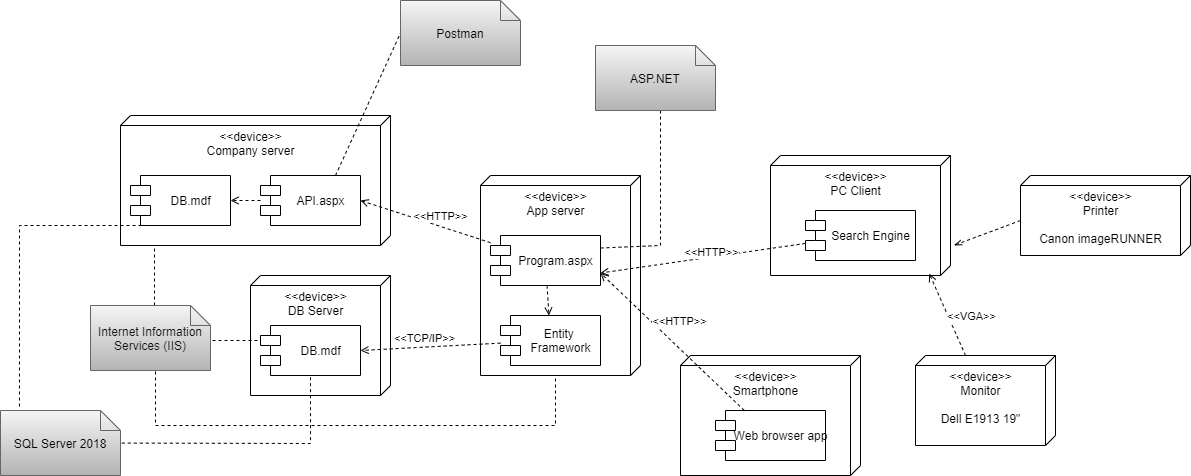

The diagram above was exported from draw.io. Its source (the exported page's mxGraphModel, read from the mxfile embedded in the PNG):
<mxGraphModel dx="392" dy="910" grid="1" gridSize="10" guides="1" tooltips="1" connect="1" arrows="1" fold="1" page="1" pageScale="1" pageWidth="1654" pageHeight="1169" math="0" shadow="0">
  <root>
    <mxCell id="0" />
    <mxCell id="1" parent="0" />
    <mxCell id="3" value="&amp;lt;&amp;lt;device&amp;gt;&amp;gt;&lt;br&gt;DB Server" style="verticalAlign=top;align=center;spacingTop=8;spacingLeft=2;spacingRight=12;shape=cube;size=10;direction=south;fontStyle=0;html=1;" parent="1" vertex="1">
      <mxGeometry x="320" y="440" width="140" height="120" as="geometry" />
    </mxCell>
    <mxCell id="4" value="&amp;lt;&amp;lt;device&amp;gt;&amp;gt;&lt;br&gt;PC Client" style="verticalAlign=top;align=center;spacingTop=8;spacingLeft=2;spacingRight=12;shape=cube;size=10;direction=south;fontStyle=0;html=1;" parent="1" vertex="1">
      <mxGeometry x="840" y="320" width="180" height="120" as="geometry" />
    </mxCell>
    <mxCell id="5" value="&amp;lt;&amp;lt;device&amp;gt;&amp;gt;&lt;br&gt;App server" style="verticalAlign=top;align=center;spacingTop=8;spacingLeft=2;spacingRight=12;shape=cube;size=10;direction=south;fontStyle=0;html=1;" parent="1" vertex="1">
      <mxGeometry x="550" y="340" width="160" height="200" as="geometry" />
    </mxCell>
    <mxCell id="6" value="DB.mdf" style="shape=module;align=left;spacingLeft=20;align=center;verticalAlign=middle;html=1;" parent="1" vertex="1">
      <mxGeometry x="330" y="490" width="100" height="50" as="geometry" />
    </mxCell>
    <mxCell id="7" style="edgeStyle=none;rounded=0;orthogonalLoop=1;jettySize=auto;html=1;dashed=1;endArrow=open;endFill=0;" parent="1" source="8" target="17" edge="1">
      <mxGeometry relative="1" as="geometry" />
    </mxCell>
    <mxCell id="8" value="Program.aspx" style="shape=module;align=left;spacingLeft=20;align=center;verticalAlign=middle;html=1;" parent="1" vertex="1">
      <mxGeometry x="560" y="400" width="110" height="50" as="geometry" />
    </mxCell>
    <mxCell id="9" style="edgeStyle=none;rounded=0;orthogonalLoop=1;jettySize=auto;html=1;entryX=0.984;entryY=0.118;entryDx=0;entryDy=0;entryPerimeter=0;dashed=1;endArrow=open;endFill=0;" parent="1" source="11" target="4" edge="1">
      <mxGeometry relative="1" as="geometry" />
    </mxCell>
    <mxCell id="10" value="&amp;lt;&amp;lt;VGA&amp;gt;&amp;gt;" style="edgeLabel;html=1;align=center;verticalAlign=middle;resizable=0;points=[];" parent="9" vertex="1" connectable="0">
      <mxGeometry x="-0.3823" y="2" relative="1" as="geometry">
        <mxPoint x="18.210000000000004" y="-15" as="offset" />
      </mxGeometry>
    </mxCell>
    <mxCell id="11" value="&amp;lt;&amp;lt;device&amp;gt;&amp;gt;&lt;br&gt;Monitor&lt;br&gt;&lt;br&gt;Dell E1913 19&quot;" style="verticalAlign=top;align=center;spacingTop=8;spacingLeft=2;spacingRight=12;shape=cube;size=10;direction=south;fontStyle=0;html=1;" parent="1" vertex="1">
      <mxGeometry x="985" y="520" width="140" height="90" as="geometry" />
    </mxCell>
    <mxCell id="12" style="edgeStyle=none;rounded=0;orthogonalLoop=1;jettySize=auto;html=1;entryX=1;entryY=0.75;entryDx=0;entryDy=0;dashed=1;endArrow=open;endFill=0;" parent="1" source="14" target="8" edge="1">
      <mxGeometry relative="1" as="geometry" />
    </mxCell>
    <mxCell id="13" value="&amp;lt;&amp;lt;HTTP&amp;gt;&amp;gt;" style="edgeLabel;html=1;align=center;verticalAlign=middle;resizable=0;points=[];" parent="12" vertex="1" connectable="0">
      <mxGeometry x="-0.1972" y="3" relative="1" as="geometry">
        <mxPoint x="-13.17" y="-6.17" as="offset" />
      </mxGeometry>
    </mxCell>
    <mxCell id="14" value="Search Engine" style="shape=module;align=left;spacingLeft=20;align=center;verticalAlign=middle;html=1;" parent="1" vertex="1">
      <mxGeometry x="875" y="375" width="110" height="50" as="geometry" />
    </mxCell>
    <mxCell id="15" style="edgeStyle=none;rounded=0;orthogonalLoop=1;jettySize=auto;html=1;entryX=1;entryY=0.5;entryDx=0;entryDy=0;dashed=1;endArrow=open;endFill=0;" parent="1" source="17" target="6" edge="1">
      <mxGeometry relative="1" as="geometry" />
    </mxCell>
    <mxCell id="16" value="&amp;lt;&amp;lt;TCP/IP&amp;gt;&amp;gt;" style="edgeLabel;html=1;align=center;verticalAlign=middle;resizable=0;points=[];" parent="15" vertex="1" connectable="0">
      <mxGeometry x="-0.1178" y="-1" relative="1" as="geometry">
        <mxPoint x="-14.75" y="-7.25" as="offset" />
      </mxGeometry>
    </mxCell>
    <mxCell id="17" value="Entity &lt;br&gt;Framework" style="shape=module;align=left;spacingLeft=20;align=center;verticalAlign=middle;html=1;" parent="1" vertex="1">
      <mxGeometry x="570" y="480" width="100" height="50" as="geometry" />
    </mxCell>
    <mxCell id="18" value="&amp;lt;&amp;lt;device&amp;gt;&amp;gt;&lt;br&gt;Company server" style="verticalAlign=top;align=center;spacingTop=8;spacingLeft=2;spacingRight=12;shape=cube;size=10;direction=south;fontStyle=0;html=1;" parent="1" vertex="1">
      <mxGeometry x="190" y="280" width="270" height="130" as="geometry" />
    </mxCell>
    <mxCell id="19" style="edgeStyle=none;rounded=0;orthogonalLoop=1;jettySize=auto;html=1;entryX=1;entryY=0.5;entryDx=0;entryDy=0;dashed=1;endArrow=open;endFill=0;" parent="1" source="20" target="21" edge="1">
      <mxGeometry relative="1" as="geometry" />
    </mxCell>
    <mxCell id="20" value="API.aspx" style="shape=module;align=left;spacingLeft=20;align=center;verticalAlign=middle;html=1;" parent="1" vertex="1">
      <mxGeometry x="330" y="340" width="100" height="50" as="geometry" />
    </mxCell>
    <mxCell id="21" value="DB.mdf" style="shape=module;align=left;spacingLeft=20;align=center;verticalAlign=middle;html=1;" parent="1" vertex="1">
      <mxGeometry x="200" y="340" width="100" height="50" as="geometry" />
    </mxCell>
    <mxCell id="22" value="&amp;lt;&amp;lt;device&amp;gt;&amp;gt;&lt;br&gt;Smartphone" style="verticalAlign=top;align=center;spacingTop=8;spacingLeft=2;spacingRight=12;shape=cube;size=10;direction=south;fontStyle=0;html=1;" parent="1" vertex="1">
      <mxGeometry x="750" y="520" width="180" height="120" as="geometry" />
    </mxCell>
    <mxCell id="23" style="edgeStyle=none;rounded=0;orthogonalLoop=1;jettySize=auto;html=1;entryX=1;entryY=0.75;entryDx=0;entryDy=0;dashed=1;endArrow=open;endFill=0;" parent="1" source="25" target="8" edge="1">
      <mxGeometry relative="1" as="geometry" />
    </mxCell>
    <mxCell id="24" value="&amp;lt;&amp;lt;HTTP&amp;gt;&amp;gt;" style="edgeLabel;html=1;align=center;verticalAlign=middle;resizable=0;points=[];" parent="23" vertex="1" connectable="0">
      <mxGeometry x="-0.1074" y="1" relative="1" as="geometry">
        <mxPoint x="-0.240000000000002" y="-29.03" as="offset" />
      </mxGeometry>
    </mxCell>
    <mxCell id="25" value="Web browser app" style="shape=module;align=left;spacingLeft=20;align=center;verticalAlign=middle;html=1;" parent="1" vertex="1">
      <mxGeometry x="785" y="575" width="110" height="50" as="geometry" />
    </mxCell>
    <mxCell id="26" style="edgeStyle=none;rounded=0;orthogonalLoop=1;jettySize=auto;html=1;entryX=1;entryY=0.5;entryDx=0;entryDy=0;dashed=1;endArrow=open;endFill=0;" parent="1" source="8" target="20" edge="1">
      <mxGeometry relative="1" as="geometry" />
    </mxCell>
    <mxCell id="27" value="&amp;lt;&amp;lt;HTTP&amp;gt;&amp;gt;" style="edgeLabel;html=1;align=center;verticalAlign=middle;resizable=0;points=[];" parent="26" vertex="1" connectable="0">
      <mxGeometry x="-0.1209" relative="1" as="geometry">
        <mxPoint x="7.07" y="-8.650000000000002" as="offset" />
      </mxGeometry>
    </mxCell>
    <mxCell id="28" style="edgeStyle=none;rounded=0;orthogonalLoop=1;jettySize=auto;html=1;entryX=1.015;entryY=0.874;entryDx=0;entryDy=0;entryPerimeter=0;dashed=1;endArrow=none;endFill=0;" parent="1" target="18" edge="1">
      <mxGeometry relative="1" as="geometry">
        <mxPoint x="224" y="470" as="sourcePoint" />
      </mxGeometry>
    </mxCell>
    <mxCell id="30" style="edgeStyle=none;rounded=0;orthogonalLoop=1;jettySize=auto;html=1;dashed=1;endArrow=none;endFill=0;exitX=1.011;exitY=0.501;exitDx=0;exitDy=0;exitPerimeter=0;entryX=0.5;entryY=1;entryDx=0;entryDy=0;" parent="1" target="6" edge="1">
      <mxGeometry relative="1" as="geometry">
        <mxPoint x="191.31999999999994" y="607.565" as="sourcePoint" />
        <Array as="points">
          <mxPoint x="380" y="608" />
        </Array>
      </mxGeometry>
    </mxCell>
    <mxCell id="33" style="rounded=0;orthogonalLoop=1;jettySize=auto;html=1;exitX=0;exitY=0;exitDx=45;exitDy=170;exitPerimeter=0;entryX=0.749;entryY=-0.019;entryDx=0;entryDy=0;entryPerimeter=0;endArrow=openThin;endFill=0;strokeWidth=1;endSize=6;dashed=1;" parent="1" source="32" target="4" edge="1">
      <mxGeometry relative="1" as="geometry" />
    </mxCell>
    <mxCell id="32" value="&amp;lt;&amp;lt;device&amp;gt;&amp;gt;&lt;br&gt;Printer&lt;br&gt;&lt;br&gt;Canon imageRUNNER" style="verticalAlign=top;align=center;spacingTop=8;spacingLeft=2;spacingRight=12;shape=cube;size=10;direction=south;fontStyle=0;html=1;" parent="1" vertex="1">
      <mxGeometry x="1090" y="340" width="170" height="80" as="geometry" />
    </mxCell>
    <mxCell id="43" style="edgeStyle=none;rounded=0;orthogonalLoop=1;jettySize=auto;html=1;dashed=1;endArrow=none;endFill=0;exitX=0.75;exitY=0;exitDx=0;exitDy=0;entryX=0;entryY=0.5;entryDx=0;entryDy=0;entryPerimeter=0;" edge="1" parent="1" source="20" target="44">
      <mxGeometry relative="1" as="geometry">
        <mxPoint x="492.78834546336725" y="320" as="sourcePoint" />
        <mxPoint x="480" y="250" as="targetPoint" />
      </mxGeometry>
    </mxCell>
    <mxCell id="44" value="&lt;font style=&quot;font-size: 12px&quot;&gt;Postman&lt;/font&gt;" style="shape=note;size=20;whiteSpace=wrap;html=1;align=center;strokeColor=#666666;fillColor=#f5f5f5;gradientColor=#b3b3b3;fontColor=#030303;" vertex="1" parent="1">
      <mxGeometry x="470" y="165" width="120" height="65" as="geometry" />
    </mxCell>
    <mxCell id="47" style="edgeStyle=none;rounded=0;orthogonalLoop=1;jettySize=auto;html=1;dashed=1;endArrow=none;endFill=0;entryX=0;entryY=1;entryDx=10;entryDy=0;entryPerimeter=0;exitX=0.158;exitY=-0.062;exitDx=0;exitDy=0;exitPerimeter=0;" edge="1" parent="1" target="21">
      <mxGeometry relative="1" as="geometry">
        <mxPoint x="88.95999999999998" y="570.97" as="sourcePoint" />
        <mxPoint x="270" y="430.00076923076927" as="targetPoint" />
        <Array as="points">
          <mxPoint x="89" y="390" />
        </Array>
      </mxGeometry>
    </mxCell>
    <mxCell id="50" style="edgeStyle=none;rounded=0;orthogonalLoop=1;jettySize=auto;html=1;entryX=0;entryY=0;entryDx=0;entryDy=15;entryPerimeter=0;dashed=1;endArrow=none;endFill=0;exitX=0;exitY=0;exitDx=90;exitDy=45;exitPerimeter=0;" edge="1" parent="1" target="6">
      <mxGeometry relative="1" as="geometry">
        <mxPoint x="270" y="505" as="sourcePoint" />
        <mxPoint x="234.01999999999998" y="421.95000000000005" as="targetPoint" />
      </mxGeometry>
    </mxCell>
    <mxCell id="53" style="edgeStyle=none;rounded=0;orthogonalLoop=1;jettySize=auto;html=1;dashed=1;endArrow=none;endFill=0;exitX=1;exitY=0.25;exitDx=0;exitDy=0;entryX=0.5;entryY=1;entryDx=0;entryDy=0;entryPerimeter=0;" edge="1" parent="1" source="8">
      <mxGeometry relative="1" as="geometry">
        <mxPoint x="680" y="416.25" as="sourcePoint" />
        <mxPoint x="730" y="275" as="targetPoint" />
        <Array as="points">
          <mxPoint x="730" y="410" />
        </Array>
      </mxGeometry>
    </mxCell>
    <mxCell id="54" style="edgeStyle=none;rounded=0;orthogonalLoop=1;jettySize=auto;html=1;entryX=0;entryY=0;entryDx=200;entryDy=85;entryPerimeter=0;dashed=1;endArrow=none;endFill=0;exitX=0.5;exitY=1;exitDx=0;exitDy=0;exitPerimeter=0;" edge="1" parent="1" target="5">
      <mxGeometry relative="1" as="geometry">
        <mxPoint x="225" y="530" as="sourcePoint" />
        <mxPoint x="340" y="515" as="targetPoint" />
        <Array as="points">
          <mxPoint x="225" y="590" />
          <mxPoint x="625" y="590" />
        </Array>
      </mxGeometry>
    </mxCell>
    <mxCell id="55" value="&lt;font style=&quot;font-size: 12px&quot;&gt;ASP.NET&lt;/font&gt;" style="shape=note;size=20;whiteSpace=wrap;html=1;align=center;strokeColor=#666666;fillColor=#f5f5f5;gradientColor=#b3b3b3;fontColor=#030303;" vertex="1" parent="1">
      <mxGeometry x="665" y="210" width="120" height="65" as="geometry" />
    </mxCell>
    <mxCell id="56" value="&lt;font style=&quot;font-size: 12px&quot;&gt;SQL Server 2018&lt;/font&gt;" style="shape=note;size=20;whiteSpace=wrap;html=1;align=center;strokeColor=#666666;fillColor=#f5f5f5;gradientColor=#b3b3b3;fontColor=#030303;" vertex="1" parent="1">
      <mxGeometry x="70" y="575" width="120" height="65" as="geometry" />
    </mxCell>
    <mxCell id="57" value="&lt;font color=&quot;#121212&quot;&gt;Internet Information Services (IIS)&lt;/font&gt;" style="shape=note;size=20;whiteSpace=wrap;html=1;align=center;strokeColor=#666666;fillColor=#f5f5f5;gradientColor=#b3b3b3;fontColor=#030303;" vertex="1" parent="1">
      <mxGeometry x="160" y="470" width="120" height="65" as="geometry" />
    </mxCell>
  </root>
</mxGraphModel>